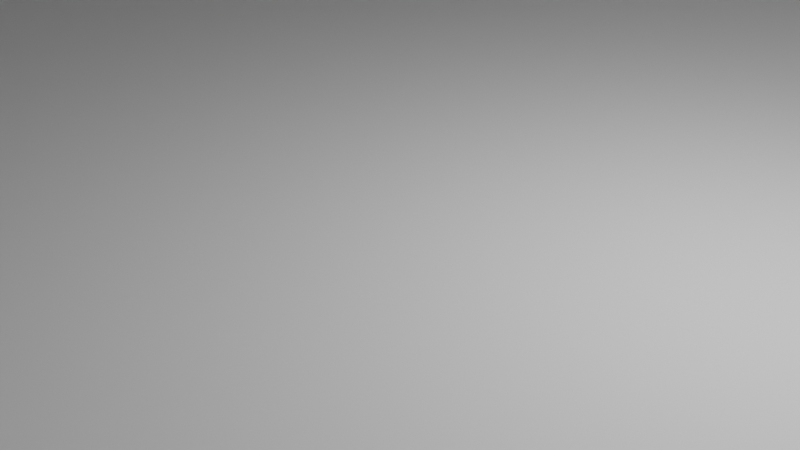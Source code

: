 # Source: ziggurat_towers.blend  (saved by Blender 2.80.45; exported with 4.5.12 LTS)
import bpy
from mathutils import Matrix  # noqa: F401  (used for matrix-valued properties, if any)

bpy.ops.wm.read_factory_settings(use_empty=True)
scene = bpy.context.scene
scene.name = 'Scene'

# ---- collections
col_collection = bpy.data.collections.new('Collection'); scene.collection.children.link(col_collection)
col_images = bpy.data.collections.new('Images'); scene.collection.children.link(col_images)
col_ziggurattower = bpy.data.collections.new('ZigguratTower'); scene.collection.children.link(col_ziggurattower)

# ---- world
world_world = bpy.data.worlds.new('World'); scene.world = world_world
world_world.color = (0.05088, 0.05088, 0.05088)
world_world.use_sun_shadow = False
world_world.sun_shadow_jitter_overblur = 0.0

# ---- cameras
cam_camera = bpy.data.cameras.new('Camera')
cam_camera.clip_end = 100.0
cam_camera.ortho_scale = 7.314
cam_camera.dof.focus_distance = 0.0
cam_camera.dof.aperture_fstop = 128.0

# ---- lights
light_lamp = bpy.data.lights.new('Lamp', 'POINT')
light_lamp.transmission_factor = 0.0
light_lamp.cutoff_distance = 30.0
light_lamp.energy = 1000.0
light_lamp.shadow_buffer_clip_start = 1.001
light_lamp.shadow_soft_size = 0.1
light_lamp.shadow_maximum_resolution = 0.006
light_lamp.use_absolute_resolution = True

# ---- meshes
me_plane = bpy.data.meshes.new('Plane')
me_plane.from_pydata([(-1.0, -1.0, 0.0), (1.0, -1.0, 0.0), (-1.0, 1.0, 0.0), (1.0, 1.0, 0.0)], [(2, 0), (0, 1), (1, 3), (3, 2)], [])
_uv = me_plane.uv_layers.new(name='UVMap')
_uv.uv.foreach_set('vector', [])
me_plane.use_remesh_preserve_volume = False
me_plane.use_remesh_preserve_attributes = False
me_plane.use_mirror_vertex_groups = False
me_plane.update()
me_plane_001 = bpy.data.meshes.new('Plane.001')
me_plane_001.from_pydata([(-1.0, -1.0, 0.0), (1.0, -1.0, 0.0), (-1.0, 1.0, 0.0), (1.0, 1.0, 0.0)], [(2, 0), (0, 1), (1, 3), (3, 2)], [])
_uv = me_plane_001.uv_layers.new(name='UVMap')
_uv.uv.foreach_set('vector', [])
me_plane_001.use_remesh_preserve_volume = False
me_plane_001.use_remesh_preserve_attributes = False
me_plane_001.use_mirror_vertex_groups = False
me_plane_001.update()
me_plane_002 = bpy.data.meshes.new('Plane.002')
me_plane_002.from_pydata([(-1.0, -1.0, 0.0), (1.0, -1.0, 0.0), (-1.0, 1.0, 0.0), (1.0, 1.0, 0.0)], [(2, 0), (0, 1), (1, 3), (3, 2)], [])
_uv = me_plane_002.uv_layers.new(name='UVMap')
_uv.uv.foreach_set('vector', [])
me_plane_002.use_remesh_preserve_volume = False
me_plane_002.use_remesh_preserve_attributes = False
me_plane_002.use_mirror_vertex_groups = False
me_plane_002.update()
me_plane_003 = bpy.data.meshes.new('Plane.003')
me_plane_003.from_pydata([(-1.0, -1.0, 0.0), (1.0, -1.0, 0.0), (-1.0, 1.0, 0.0), (1.0, 1.0, 0.0)], [(2, 0), (0, 1), (1, 3), (3, 2)], [])
_uv = me_plane_003.uv_layers.new(name='UVMap')
_uv.uv.foreach_set('vector', [])
me_plane_003.use_remesh_preserve_volume = False
me_plane_003.use_remesh_preserve_attributes = False
me_plane_003.use_mirror_vertex_groups = False
me_plane_003.update()
me_plane_004 = bpy.data.meshes.new('Plane.004')
me_plane_004.from_pydata([(-1.0, -1.0, 0.0), (1.0, -1.0, 0.0), (-1.0, 1.0, 0.0), (1.0, 1.0, 0.0)], [(2, 0), (0, 1), (1, 3), (3, 2)], [])
_uv = me_plane_004.uv_layers.new(name='UVMap')
_uv.uv.foreach_set('vector', [])
me_plane_004.use_remesh_preserve_volume = False
me_plane_004.use_remesh_preserve_attributes = False
me_plane_004.use_mirror_vertex_groups = False
me_plane_004.update()
me_plane_005 = bpy.data.meshes.new('Plane.005')
me_plane_005.from_pydata([(-1.0, -1.0, 0.0), (1.0, -1.0, 0.0), (-1.0, 1.0, 0.0), (1.0, 1.0, 0.0)], [(2, 0), (0, 1), (1, 3), (3, 2)], [])
_uv = me_plane_005.uv_layers.new(name='UVMap')
_uv.uv.foreach_set('vector', [])
me_plane_005.use_remesh_preserve_volume = False
me_plane_005.use_remesh_preserve_attributes = False
me_plane_005.use_mirror_vertex_groups = False
me_plane_005.update()
me_plane_006 = bpy.data.meshes.new('Plane.006')
me_plane_006.from_pydata([(-1.0, -1.0, 0.0), (1.0, -1.0, 0.0), (-1.0, 1.0, 0.0), (1.0, 1.0, 0.0)], [(2, 0), (0, 1), (1, 3), (3, 2)], [])
_uv = me_plane_006.uv_layers.new(name='UVMap')
_uv.uv.foreach_set('vector', [])
me_plane_006.use_remesh_preserve_volume = False
me_plane_006.use_remesh_preserve_attributes = False
me_plane_006.use_mirror_vertex_groups = False
me_plane_006.update()
me_plane_007 = bpy.data.meshes.new('Plane.007')
me_plane_007.from_pydata([(-1.0, -1.0, 0.0), (1.0, -1.0, 0.0), (-1.0, 1.0, 0.0), (1.0, 1.0, 0.0)], [(2, 0), (0, 1), (1, 3), (3, 2)], [])
_uv = me_plane_007.uv_layers.new(name='UVMap')
_uv.uv.foreach_set('vector', [])
me_plane_007.use_remesh_preserve_volume = False
me_plane_007.use_remesh_preserve_attributes = False
me_plane_007.use_mirror_vertex_groups = False
me_plane_007.update()
me_plane_008 = bpy.data.meshes.new('Plane.008')
me_plane_008.from_pydata([(-1.0, -1.0, 0.0), (1.0, -1.0, 0.0), (-1.0, 1.0, 0.0), (1.0, 1.0, 0.0)], [(2, 0), (0, 1), (1, 3), (3, 2)], [])
_uv = me_plane_008.uv_layers.new(name='UVMap')
_uv.uv.foreach_set('vector', [])
me_plane_008.use_remesh_preserve_volume = False
me_plane_008.use_remesh_preserve_attributes = False
me_plane_008.use_mirror_vertex_groups = False
me_plane_008.update()
me_plane_009 = bpy.data.meshes.new('Plane.009')
me_plane_009.from_pydata([(-1.0, -1.0, 0.0), (1.0, -1.0, 0.0), (-1.0, 1.0, 0.0), (1.0, 1.0, 0.0)], [(2, 0), (0, 1), (1, 3), (3, 2)], [])
_uv = me_plane_009.uv_layers.new(name='UVMap')
_uv.uv.foreach_set('vector', [])
me_plane_009.use_remesh_preserve_volume = False
me_plane_009.use_remesh_preserve_attributes = False
me_plane_009.use_mirror_vertex_groups = False
me_plane_009.update()
me_plane_010 = bpy.data.meshes.new('Plane.010')
me_plane_010.from_pydata([(-1.0, -1.0, 0.0), (1.0, -1.0, 0.0), (-1.0, 1.0, 0.0), (1.0, 1.0, 0.0)], [(2, 0), (0, 1), (1, 3), (3, 2)], [])
_uv = me_plane_010.uv_layers.new(name='UVMap')
_uv.uv.foreach_set('vector', [])
me_plane_010.use_remesh_preserve_volume = False
me_plane_010.use_remesh_preserve_attributes = False
me_plane_010.use_mirror_vertex_groups = False
me_plane_010.update()
me_plane_011 = bpy.data.meshes.new('Plane.011')
me_plane_011.from_pydata([(-1.0, -1.0, 0.0), (1.0, -1.0, 0.0), (-1.0, 1.0, 0.0), (1.0, 1.0, 0.0)], [(2, 0), (0, 1), (1, 3), (3, 2)], [])
_uv = me_plane_011.uv_layers.new(name='UVMap')
_uv.uv.foreach_set('vector', [])
me_plane_011.use_remesh_preserve_volume = False
me_plane_011.use_remesh_preserve_attributes = False
me_plane_011.use_mirror_vertex_groups = False
me_plane_011.update()
me_cube_003 = bpy.data.meshes.new('Cube.003')
me_cube_003.from_pydata([(-1.0, -1.0, -1.0), (-1.0, -1.0, 1.0), (-1.0, 1.0, -1.0), (-1.0, 1.0, 1.0), (1.0, -1.0, -1.0), (1.0, -1.0, 1.0), (1.0, 1.0, -1.0), (1.0, 1.0, 1.0)], [], [(0, 1, 3, 2), (2, 3, 7, 6), (6, 7, 5, 4), (4, 5, 1, 0), (2, 6, 4, 0), (7, 3, 1, 5)])
_uv = me_cube_003.uv_layers.new(name='UVMap')
_uv.uv.foreach_set('vector', [0.375, 0.0, 0.625, 0.0, 0.625, 0.25, 0.375, 0.25, 0.375, 0.25, 0.625, 0.25, 0.625, 0.5, 0.375, 0.5, 0.375, 0.5, 0.625, 0.5, 0.625, 0.75, 0.375, 0.75, 0.375, 0.75, 0.625, 0.75, 0.625, 1.0, 0.375, 1.0, 0.125, 0.5, 0.375, 0.5, 0.375, 0.75, 0.125, 0.75, 0.625, 0.5, 0.875, 0.5, 0.875, 0.75, 0.625, 0.75])
me_cube_003.use_remesh_preserve_volume = False
me_cube_003.use_remesh_preserve_attributes = False
me_cube_003.use_mirror_vertex_groups = False
me_cube_003.update()
me_cube_004 = bpy.data.meshes.new('Cube.004')
me_cube_004.from_pydata([(-1.03, -3.74, -1.165), (1.021, -0.6157, -1.172), (-0.9785, 1.147, -0.1593), (1.021, 1.147, -0.1593), (1.021, 1.147, -1.172), (-0.9785, 1.147, -1.172), (1.021, 0.7864, -0.1603), (-0.9785, -0.6304, -0.1603), (-0.9785, 0.7864, -0.1603), (1.021, -0.6304, -0.1603), (1.021, 0.7864, 0.08882), (-0.9785, 0.7864, 0.08882), (-0.9785, -0.6304, 0.08856), (1.021, -0.6304, 0.08856), (-0.9785, 0.4117, 0.08856), (1.021, 0.4117, 0.08856), (1.021, -0.6304, 0.3452), (-0.9785, -0.6304, 0.3452), (1.021, 0.4117, 0.3394), (-0.9785, 0.4117, 0.3394), (1.021, 0.05997, 0.3452), (-0.9785, 0.05997, 0.3452), (1.021, -0.6304, 0.5849), (-0.9785, -0.6304, 0.5849), (1.021, 0.05997, 0.5841), (-0.9785, 0.05997, 0.5841), (1.021, -0.2903, 0.5849), (-0.9785, -0.2903, 0.5849), (1.021, -0.6304, 0.8193), (-0.9785, -0.6304, 0.8193), (1.021, -0.2903, 0.8193), (-0.9785, -0.2903, 0.8193), (-0.9785, -0.6304, -1.172)], [(9, 7)], [(4, 3, 6, 9, 1), (5, 4, 1, 32), (32, 7, 8, 2, 5), (3, 2, 8, 6), (13, 15, 18, 20, 16), (8, 11, 10, 6), (7, 12, 14, 11, 8), (6, 10, 15, 13, 9), (10, 11, 14, 15), (16, 20, 24, 26, 22), (15, 14, 19, 18), (14, 12, 17, 21, 19), (18, 19, 21, 20), (22, 26, 30, 28), (20, 21, 25, 24), (21, 17, 23, 27, 25), (24, 25, 27, 26), (30, 31, 29, 28), (26, 27, 31, 30), (27, 23, 29, 31), (2, 3, 4, 5)])
_uv = me_cube_004.uv_layers.new(name='UVMap')
_uv.uv.foreach_set('vector', [0.375, 0.7, 0.625, 0.7, 0.625, 0.7103, 0.625, 0.75, 0.375, 0.75, 0.125, 0.7, 0.375, 0.7, 0.375, 0.75, 0.125, 0.75, 0.375, 0.0, 0.625, 0.0, 0.625, 0.03974, 0.625, 0.05, 0.375, 0.05, 0.625, 0.7, 0.875, 0.7, 0.875, 0.7103, 0.625, 0.7103, 0.625, 0.75, 0.625, 0.7214, 0.625, 0.7214, 0.625, 0.7318, 0.625, 0.75, 0.875, 0.7103, 0.875, 0.7103, 0.625, 0.7103, 0.625, 0.7103, 0.875, 0.75, 0.875, 0.75, 0.875, 0.7214, 0.875, 0.7103, 0.875, 0.7103, 0.625, 0.7103, 0.625, 0.7103, 0.625, 0.7214, 0.625, 0.75, 0.625, 0.75, 0.625, 0.7103, 0.875, 0.7103, 0.875, 0.7214, 0.625, 0.7214, 0.625, 0.75, 0.625, 0.7318, 0.625, 0.7318, 0.625, 0.7422, 0.625, 0.75, 0.625, 0.7214, 0.875, 0.7214, 0.875, 0.7214, 0.625, 0.7214, 0.875, 0.7214, 0.875, 0.75, 0.875, 0.75, 0.875, 0.7318, 0.875, 0.7214, 0.625, 0.7214, 0.875, 0.7214, 0.875, 0.7318, 0.625, 0.7318, 0.625, 0.75, 0.625, 0.7422, 0.625, 0.7422, 0.625, 0.75, 0.625, 0.7318, 0.875, 0.7318, 0.875, 0.7318, 0.625, 0.7318, 0.875, 0.7318, 0.875, 0.75, 0.875, 0.75, 0.875, 0.7422, 0.875, 0.7318, 0.625, 0.7318, 0.875, 0.7318, 0.875, 0.7422, 0.625, 0.7422, 0.625, 0.7422, 0.875, 0.7422, 0.875, 0.75, 0.625, 0.75, 0.625, 0.7422, 0.875, 0.7422, 0.875, 0.7422, 0.625, 0.7422, 0.875, 0.7422, 0.875, 0.75, 0.875, 0.75, 0.875, 0.7422, 0.625, 0.05, 0.625, 0.7, 0.375, 0.7, 0.375, 0.05])
me_cube_004.use_remesh_preserve_volume = False
me_cube_004.use_remesh_preserve_attributes = False
me_cube_004.use_mirror_vertex_groups = False
me_cube_004.update()
me_cube_005 = bpy.data.meshes.new('Cube.005')
me_cube_005.from_pydata([(-1.886, -1.0, -1.0), (-1.886, -1.0, 1.0), (-1.0, 1.0, -1.0), (-1.0, 1.0, 1.0), (1.0, -1.0, -1.0), (1.0, -1.0, 1.0), (1.0, 1.0, -1.0), (1.0, 1.0, 1.0), (-3.615, 1.0, -1.0), (-3.615, -1.0, -1.0), (-3.615, -1.0, 1.0), (-3.615, 1.0, 1.0), (-1.886, -2.174, -1.0), (-1.886, -2.174, 1.0), (-3.615, -2.174, -1.0), (-3.615, -2.174, 1.0), (-3.615, -1.0, -1.0), (-3.615, -1.0, 1.0), (-3.615, -2.174, -1.0), (-3.615, -2.174, 1.0), (-8.747, -1.0, -1.0), (-8.747, -1.0, 1.0), (-8.747, -2.174, -1.0), (-8.747, -2.174, 1.0), (-0.2506, -0.8938, 1.0), (0.4749, -0.8938, 1.0), (0.4749, -0.5687, 1.0), (-0.2506, -0.5687, 1.0), (-1.257, -0.8934, 1.0), (-0.5313, -0.8934, 1.0), (-0.5313, -0.5683, 1.0), (-1.257, -0.5683, 1.0), (-2.285, -0.892, 1.0), (-1.559, -0.892, 1.0), (-1.559, -0.567, 1.0), (-2.285, -0.567, 1.0), (-3.295, -0.893, 1.0), (-2.57, -0.893, 1.0), (-2.57, -0.5679, 1.0), (-3.295, -0.5679, 1.0)], [(6, 2), (3, 7), (3, 11), (8, 2)], [(6, 7, 5, 4), (4, 5, 1, 0), (9, 10, 11, 8), (10, 9, 16, 17), (12, 13, 15, 14), (9, 0, 12, 14), (0, 1, 13, 12), (1, 10, 15, 13), (19, 17, 21, 23), (9, 14, 18, 16), (15, 10, 17, 19), (14, 15, 19, 18), (21, 20, 22, 23), (18, 19, 23, 22), (16, 18, 22, 20), (17, 16, 20, 21), (5, 26, 25, 24, 29, 28, 33, 32, 35, 38, 37, 36, 17), (17, 36, 39, 38, 35, 34, 33, 28, 31, 30, 29, 24, 27, 26, 5, 7, 11)])
_uv = me_cube_005.uv_layers.new(name='UVMap')
_uv.uv.foreach_set('vector', [0.375, 0.5, 0.625, 0.5, 0.625, 0.75, 0.375, 0.75, 0.375, 0.75, 0.625, 0.75, 0.625, 1.0, 0.375, 1.0, 0.375, 0.0, 0.625, 0.0, 0.625, 0.25, 0.375, 0.25, 0.625, 0.0, 0.375, 0.0, 0.375, 0.0, 0.625, 0.0, 0.375, 1.0, 0.625, 1.0, 0.625, 1.0, 0.375, 1.0, 0.125, 0.75, 0.125, 0.75, 0.125, 0.75, 0.125, 0.75, 0.375, 1.0, 0.625, 1.0, 0.625, 1.0, 0.375, 1.0, 0.875, 0.75, 0.875, 0.75, 0.875, 0.75, 0.875, 0.75, 0.875, 0.75, 0.875, 0.75, 0.875, 0.75, 0.875, 0.75, 0.125, 0.75, 0.125, 0.75, 0.125, 0.75, 0.125, 0.75, 0.875, 0.75, 0.875, 0.75, 0.875, 0.75, 0.875, 0.75, 0.375, 1.0, 0.625, 1.0, 0.625, 1.0, 0.375, 1.0, 0.625, 0.0, 0.375, 0.0, 0.375, 0.0, 0.625, 0.0, 0.375, 1.0, 0.625, 1.0, 0.625, 1.0, 0.375, 1.0, 0.125, 0.75, 0.125, 0.75, 0.125, 0.75, 0.125, 0.75, 0.625, 0.0, 0.375, 0.0, 0.375, 0.0, 0.625, 0.0, 0.625, 0.75, 0.5539, 0.6193, 0.5539, 0.6542, 0.4556, 0.5377, 0.4176, 0.4927, 0.3193, 0.3764, 0.2784, 0.3279, 0.1801, 0.2116, 0.1801, 0.1991, 0.1415, 0.1557, 0.1415, 0.1659, 0.04322, 0.04954, 0.0, 0.0, 0.0, 0.0, 0.04322, 0.04954, 0.04322, 0.04596, 0.1415, 0.1557, 0.1801, 0.1991, 0.2784, 0.3096, 0.2784, 0.3279, 0.3193, 0.3764, 0.3193, 0.3557, 0.4176, 0.4661, 0.4176, 0.4927, 0.4556, 0.5377, 0.4556, 0.509, 0.5539, 0.6193, 0.625, 0.75, 0.625, 0.5, 0.0, 0.0])
me_cube_005.use_remesh_preserve_volume = False
me_cube_005.use_remesh_preserve_attributes = False
me_cube_005.use_mirror_vertex_groups = False
me_cube_005.update()
me_cube_006 = bpy.data.meshes.new('Cube.006')
me_cube_006.from_pydata([(-1.0, -1.0, -1.0), (-1.0, -1.0, 1.0), (-1.0, 1.0, -1.0), (-1.0, 1.0, 1.0), (1.0, -1.0, -1.0), (1.0, -1.0, 1.0), (1.0, 1.0, -1.0), (1.0, 1.0, 1.0), (-1.0, 1.0, -1.0), (-1.0, -1.0, -1.0), (-1.0, -1.0, 1.0), (-1.0, 1.0, 1.0), (4.3, 1.0, 1.0), (4.3, 1.0, -1.0), (4.3, -1.0, -1.0), (4.3, -1.0, 1.0), (3.063, -0.8838, 1.0), (3.934, -0.8838, 1.0), (3.934, -0.5588, 1.0), (3.063, -0.5588, 1.0), (1.855, -0.8834, 1.0), (2.726, -0.8834, 1.0), (2.726, -0.5584, 1.0), (1.855, -0.5584, 1.0), (0.6212, -0.8821, 1.0), (1.492, -0.8821, 1.0), (1.492, -0.557, 1.0), (0.6212, -0.557, 1.0), (-0.592, -0.883, 1.0), (0.279, -0.883, 1.0), (0.279, -0.558, 1.0), (-0.592, -0.558, 1.0)], [(6, 2), (3, 7), (0, 4), (5, 1)], [(0, 2, 3, 1), (9, 10, 11, 8), (8, 13, 14, 9), (9, 14, 15, 10), (11, 10, 28, 31, 30, 27, 26, 23, 22, 19, 18, 15, 12), (13, 12, 15, 14), (11, 12, 13, 8), (15, 18, 17, 16, 19, 22, 21, 20, 23, 26, 25, 24, 27, 30, 29, 28, 10)])
_uv = me_cube_006.uv_layers.new(name='UVMap')
_uv.uv.foreach_set('vector', [0.375, 0.0, 0.375, 0.25, 0.625, 0.25, 0.625, 0.0, 0.375, 0.0, 0.625, 0.0, 0.625, 0.25, 0.375, 0.25, 0.125, 0.5, 0.375, 0.5, 0.375, 0.75, 0.125, 0.75, 0.375, 1.0, 0.375, 0.75, 0.625, 0.75, 0.625, 1.0, 0.875, 0.5, 0.875, 0.75, 0.8558, 0.7354, 0.8558, 0.6947, 0.8147, 0.6947, 0.7985, 0.6946, 0.7575, 0.6946, 0.7403, 0.6948, 0.6992, 0.6948, 0.6834, 0.6948, 0.6423, 0.6948, 0.625, 0.75, 0.625, 0.5, 0.375, 0.5, 0.625, 0.5, 0.625, 0.75, 0.375, 0.75, 0.625, 0.25, 0.625, 0.5, 0.375, 0.5, 0.375, 0.25, 0.625, 0.75, 0.6423, 0.6948, 0.6423, 0.7355, 0.6834, 0.7355, 0.6834, 0.6948, 0.6992, 0.6948, 0.6992, 0.7354, 0.7403, 0.7354, 0.7403, 0.6948, 0.7575, 0.6946, 0.7575, 0.7353, 0.7985, 0.7353, 0.7985, 0.6946, 0.8147, 0.6947, 0.8147, 0.7354, 0.8558, 0.7354, 0.875, 0.75])
me_cube_006.use_remesh_preserve_volume = False
me_cube_006.use_remesh_preserve_attributes = False
me_cube_006.use_mirror_vertex_groups = False
me_cube_006.update()
me_cube_007 = bpy.data.meshes.new('Cube.007')
me_cube_007.from_pydata([(-1.03, -3.74, -1.165), (-0.9785, -0.6123, -1.172), (1.021, -0.627, -1.172), (1.021, -0.627, -0.1603), (-0.9785, 1.147, -0.1593), (1.021, 1.147, -0.1593), (1.021, 1.147, -1.172), (-0.9785, 1.147, -1.172), (-0.9785, 0.7864, -0.1603), (-0.9785, -0.627, -0.1603), (1.021, 0.7864, -0.1603), (1.021, 0.7864, 0.08882), (-0.9785, 0.7864, 0.08882), (-0.9785, -0.627, 0.08856), (1.021, -0.627, 0.08856), (-0.9785, 0.4117, 0.08856), (1.021, 0.4117, 0.08856), (1.021, -0.627, 0.3452), (-0.9785, -0.627, 0.3452), (1.021, 0.4117, 0.3394), (-0.9785, 0.4117, 0.3394), (1.021, 0.05997, 0.3452), (-0.9785, 0.05997, 0.3452), (1.021, -0.627, 0.5849), (-0.9785, -0.627, 0.5849), (1.021, 0.05997, 0.5841), (-0.9785, 0.05997, 0.5841), (1.021, -0.2903, 0.5849), (-0.9785, -0.2903, 0.5849), (1.021, -0.627, 0.8193), (-0.9785, -0.627, 0.8193), (1.021, -0.2903, 0.8193), (-0.9785, -0.2903, 0.8193)], [], [(6, 5, 10, 3, 2), (7, 6, 2, 1), (1, 9, 8, 4, 7), (5, 4, 8, 10), (14, 16, 19, 21, 17), (8, 12, 11, 10), (9, 13, 15, 12, 8), (10, 11, 16, 14, 3), (11, 12, 15, 16), (17, 21, 25, 27, 23), (16, 15, 20, 19), (15, 13, 18, 22, 20), (19, 20, 22, 21), (23, 27, 31, 29), (21, 22, 26, 25), (22, 18, 24, 28, 26), (25, 26, 28, 27), (31, 32, 30, 29), (27, 28, 32, 31), (28, 24, 30, 32), (4, 5, 6, 7)])
_uv = me_cube_007.uv_layers.new(name='UVMap')
_uv.uv.foreach_set('vector', [0.375, 0.7, 0.625, 0.7, 0.625, 0.7103, 0.625, 0.75, 0.375, 0.75, 0.125, 0.7, 0.375, 0.7, 0.375, 0.75, 0.125, 0.75, 0.375, 0.0, 0.625, 0.0, 0.625, 0.03974, 0.625, 0.05, 0.375, 0.05, 0.625, 0.7, 0.875, 0.7, 0.875, 0.7103, 0.625, 0.7103, 0.625, 0.75, 0.625, 0.7214, 0.625, 0.7214, 0.625, 0.7318, 0.625, 0.75, 0.875, 0.7103, 0.875, 0.7103, 0.625, 0.7103, 0.625, 0.7103, 0.875, 0.75, 0.875, 0.75, 0.875, 0.7214, 0.875, 0.7103, 0.875, 0.7103, 0.625, 0.7103, 0.625, 0.7103, 0.625, 0.7214, 0.625, 0.75, 0.625, 0.75, 0.625, 0.7103, 0.875, 0.7103, 0.875, 0.7214, 0.625, 0.7214, 0.625, 0.75, 0.625, 0.7318, 0.625, 0.7318, 0.625, 0.7422, 0.625, 0.75, 0.625, 0.7214, 0.875, 0.7214, 0.875, 0.7214, 0.625, 0.7214, 0.875, 0.7214, 0.875, 0.75, 0.875, 0.75, 0.875, 0.7318, 0.875, 0.7214, 0.625, 0.7214, 0.875, 0.7214, 0.875, 0.7318, 0.625, 0.7318, 0.625, 0.75, 0.625, 0.7422, 0.625, 0.7422, 0.625, 0.75, 0.625, 0.7318, 0.875, 0.7318, 0.875, 0.7318, 0.625, 0.7318, 0.875, 0.7318, 0.875, 0.75, 0.875, 0.75, 0.875, 0.7422, 0.875, 0.7318, 0.625, 0.7318, 0.875, 0.7318, 0.875, 0.7422, 0.625, 0.7422, 0.625, 0.7422, 0.875, 0.7422, 0.875, 0.75, 0.625, 0.75, 0.625, 0.7422, 0.875, 0.7422, 0.875, 0.7422, 0.625, 0.7422, 0.875, 0.7422, 0.875, 0.75, 0.875, 0.75, 0.875, 0.7422, 0.625, 0.05, 0.625, 0.7, 0.375, 0.7, 0.375, 0.05])
me_cube_007.use_remesh_preserve_volume = False
me_cube_007.use_remesh_preserve_attributes = False
me_cube_007.use_mirror_vertex_groups = False
me_cube_007.update()

# ---- objects
ob_lamp = bpy.data.objects.new('Lamp', light_lamp)
ob_camera = bpy.data.objects.new('Camera', cam_camera)
ob_zig_foundation_top = bpy.data.objects.new('zig_foundation_top', None)
ob_zig_height_compare = bpy.data.objects.new('zig_height_compare', None)
ob_zig_plan = bpy.data.objects.new('zig_plan', None)
ob_zig_foundation_front = bpy.data.objects.new('zig_foundation_front', None)
ob_zig_side = bpy.data.objects.new('zig_side', None)
ob_plane = bpy.data.objects.new('Plane', me_plane)
ob_plane_001 = bpy.data.objects.new('Plane.001', me_plane_001)
ob_plane_002 = bpy.data.objects.new('Plane.002', me_plane_002)
ob_plane_003 = bpy.data.objects.new('Plane.003', me_plane_003)
ob_plane_004 = bpy.data.objects.new('Plane.004', me_plane_004)
ob_plane_005 = bpy.data.objects.new('Plane.005', me_plane_005)
ob_plane_006 = bpy.data.objects.new('Plane.006', me_plane_006)
ob_plane_007 = bpy.data.objects.new('Plane.007', me_plane_007)
ob_plane_008 = bpy.data.objects.new('Plane.008', me_plane_008)
ob_plane_009 = bpy.data.objects.new('Plane.009', me_plane_009)
ob_plane_010 = bpy.data.objects.new('Plane.010', me_plane_010)
ob_plane_011 = bpy.data.objects.new('Plane.011', me_plane_011)
ob_fronttower = bpy.data.objects.new('FrontTower', me_cube_003)
ob_staircaserear = bpy.data.objects.new('StaircaseRear', me_cube_004)
ob_foundation_r = bpy.data.objects.new('Foundation_R', me_cube_005)
ob_foundation_l = bpy.data.objects.new('Foundation_L', me_cube_006)
ob_staircasefront = bpy.data.objects.new('StaircaseFront', me_cube_007)

# ---- transforms, parenting, visibility, modifiers, constraints
ob_lamp.location = (4.076, 1.005, 5.904)
ob_lamp.rotation_euler = (0.6503, 0.05522, 1.866)
ob_lamp.lock_rotations_4d = False
ob_lamp.empty_display_type = 'ARROWS'
ob_lamp.color = (0.0, 0.0, 0.0, 0.0)
ob_lamp.lineart.crease_threshold = 0.0
ob_camera.location = (7.359, -6.926, 4.958)
ob_camera.rotation_euler = (1.109, 0.0, 0.8149)
ob_camera.lock_rotations_4d = False
ob_camera.empty_display_type = 'ARROWS'
ob_camera.color = (0.0, 0.0, 0.0, 0.0)
ob_camera.display_type = 'WIRE'
ob_camera.lineart.crease_threshold = 0.0
ob_zig_foundation_top.location = (-29.62, -105.3, -17.09)
ob_zig_foundation_top.scale = (45.96, 45.96, 45.96)
ob_zig_foundation_top.empty_display_type = 'IMAGE'
ob_zig_foundation_top.empty_display_size = 5.574
ob_zig_foundation_top.empty_image_offset = (-0.5, -0.5515)
ob_zig_foundation_top.lineart.crease_threshold = 0.0
ob_zig_height_compare.location = (114.8, -4.163, -12.09)
ob_zig_height_compare.rotation_euler = (-1.571, -7.466e-09, 3.142)
ob_zig_height_compare.scale = (-23.95, -23.95, -23.95)
ob_zig_height_compare.empty_display_type = 'IMAGE'
ob_zig_height_compare.empty_display_size = 5.484
ob_zig_height_compare.empty_image_offset = (-0.5, -0.4559)
ob_zig_height_compare.lineart.crease_threshold = 0.0
ob_zig_plan.location = (132.0, -0.4142, 53.75)
ob_zig_plan.rotation_euler = (1.571, -0.0, -0.0)
ob_zig_plan.scale = (28.86, 28.86, 28.86)
ob_zig_plan.empty_display_type = 'IMAGE'
ob_zig_plan.empty_display_size = 5.0
ob_zig_plan.lineart.crease_threshold = 0.0
ob_zig_foundation_front.location = (41.3, -10.93, -67.0)
ob_zig_foundation_front.rotation_euler = (1.571, -0.0, -0.0)
ob_zig_foundation_front.scale = (39.64, 39.64, 39.64)
ob_zig_foundation_front.empty_display_type = 'IMAGE'
ob_zig_foundation_front.empty_display_size = 5.0
ob_zig_foundation_front.lineart.crease_threshold = 0.0
ob_zig_side.location = (-0.1433, 17.71, 42.51)
ob_zig_side.rotation_euler = (1.571, -0.0, 1.571)
ob_zig_side.scale = (35.3, 35.3, 35.3)
ob_zig_side.empty_display_type = 'IMAGE'
ob_zig_side.empty_display_size = 5.0
ob_zig_side.lineart.crease_threshold = 0.0
ob_plane.location = (-47.4, -20.41, 45.88)
ob_plane.scale = (3.174, 4.603, 2.662)
ob_plane.lineart.crease_threshold = 0.0
ob_plane_001.location = (-38.56, -20.38, 45.88)
ob_plane_001.scale = (3.174, 4.603, 2.662)
ob_plane_001.lineart.crease_threshold = 0.0
ob_plane_002.location = (-29.56, -20.42, 45.88)
ob_plane_002.scale = (3.174, 4.603, 2.662)
ob_plane_002.lineart.crease_threshold = 0.0
ob_plane_003.location = (-20.76, -20.43, 45.88)
ob_plane_003.scale = (3.174, 4.603, 2.662)
ob_plane_003.lineart.crease_threshold = 0.0
ob_plane_004.location = (20.63, -21.19, 53.27)
ob_plane_004.scale = (3.174, 4.603, 2.662)
ob_plane_004.lineart.crease_threshold = 0.0
ob_plane_005.location = (29.47, -21.17, 53.27)
ob_plane_005.scale = (3.174, 4.603, 2.662)
ob_plane_005.lineart.crease_threshold = 0.0
ob_plane_006.location = (38.46, -21.2, 53.27)
ob_plane_006.scale = (3.174, 4.603, 2.662)
ob_plane_006.lineart.crease_threshold = 0.0
ob_plane_007.location = (47.27, -21.21, 53.27)
ob_plane_007.scale = (3.174, 4.603, 2.662)
ob_plane_007.lineart.crease_threshold = 0.0
ob_plane_008.location = (-22.21, -57.23, 23.15)
ob_plane_008.rotation_euler = (0.0, -0.0, 1.571)
ob_plane_008.scale = (3.174, 4.603, 2.662)
ob_plane_008.lineart.crease_threshold = 0.0
ob_plane_009.location = (-22.24, -48.39, 23.15)
ob_plane_009.rotation_euler = (0.0, -0.0, 1.571)
ob_plane_009.scale = (3.174, 4.603, 2.662)
ob_plane_009.lineart.crease_threshold = 0.0
ob_plane_010.location = (-22.2, -39.39, 23.15)
ob_plane_010.rotation_euler = (0.0, -0.0, 1.571)
ob_plane_010.scale = (3.174, 4.603, 2.662)
ob_plane_010.lineart.crease_threshold = 0.0
ob_plane_011.location = (-22.19, -30.59, 23.15)
ob_plane_011.rotation_euler = (0.0, -0.0, 1.571)
ob_plane_011.scale = (3.174, 4.603, 2.662)
ob_plane_011.lineart.crease_threshold = 0.0
ob_fronttower.location = (0.0, 0.0, 42.11)
ob_fronttower.scale = (49.33, 12.5, 41.93)
ob_fronttower.lineart.crease_threshold = 0.0
ob_staircaserear.location = (-0.636, 26.95, 36.7)
ob_staircaserear.scale = (-14.6, 22.79, 31.15)
ob_staircaserear.lineart.crease_threshold = 0.0
ob_foundation_r.location = (46.29, -0.5024, 11.5)
ob_foundation_r.scale = (8.748, 28.32, 10.82)
ob_foundation_r.lineart.crease_threshold = 0.0
ob_foundation_l.location = (-46.26, 0.0, 10.97)
ob_foundation_l.scale = (7.288, 28.32, 10.82)
ob_foundation_l.lineart.crease_threshold = 0.0
ob_staircasefront.location = (-0.636, -26.82, 36.42)
ob_staircasefront.rotation_euler = (0.0, 0.0, 3.142)
ob_staircasefront.scale = (-14.6, 22.79, 31.15)
ob_staircasefront.lineart.crease_threshold = 0.0

# ---- collection membership
col_collection.objects.link(ob_lamp)
col_collection.objects.link(ob_camera)
col_images.objects.link(ob_zig_foundation_top)
col_images.objects.link(ob_zig_height_compare)
col_images.objects.link(ob_zig_plan)
col_images.objects.link(ob_zig_foundation_front)
col_images.objects.link(ob_zig_side)
col_images.objects.link(ob_plane)
col_images.objects.link(ob_plane_001)
col_images.objects.link(ob_plane_002)
col_images.objects.link(ob_plane_003)
col_images.objects.link(ob_plane_004)
col_images.objects.link(ob_plane_005)
col_images.objects.link(ob_plane_006)
col_images.objects.link(ob_plane_007)
col_images.objects.link(ob_plane_008)
col_images.objects.link(ob_plane_009)
col_images.objects.link(ob_plane_010)
col_images.objects.link(ob_plane_011)
col_ziggurattower.objects.link(ob_fronttower)
col_ziggurattower.objects.link(ob_staircaserear)
col_ziggurattower.objects.link(ob_foundation_r)
col_ziggurattower.objects.link(ob_foundation_l)
col_ziggurattower.objects.link(ob_staircasefront)

# ---- scene / render settings (as saved in the file)
scene.camera = ob_camera
scene.frame_start = 1; scene.frame_end = 250; scene.frame_set(142)
scene.render.engine = 'BLENDER_EEVEE_NEXT'
scene.render.motion_blur_shutter = 1.0
scene.cycles.use_denoising = False
scene.cycles.samples = 128
scene.cycles.sampling_pattern = 'TABULATED_SOBOL'
scene.cycles.use_adaptive_sampling = False
scene.cycles.use_light_tree = False
scene.view_settings.view_transform = 'Filmic'
bpy.context.view_layer.update()
